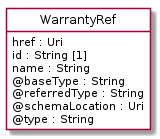

The diagram above was rendered by PlantUML. Its source (embedded in the PNG):
@startuml
hide circle
hide methods
hide stereotype
show <<Enumeration>> stereotype
skinparam class {
   BackgroundColor<<Enumeration>> #E6F5F7
   BackgroundColor<<Ref>> #FFFFE0
   BackgroundColor<<Pivot>> #FFFFFFF
   BackgroundColor<<SimpleType>> #E2F0DA
   BackgroundColor #FCF2E3
}

class WarrantyRef <<Pivot>> {
    href : Uri
    id : String [1]
    name : String
    @baseType : String
    @referredType : String
    @schemaLocation : Uri
    @type : String
}


@enduml